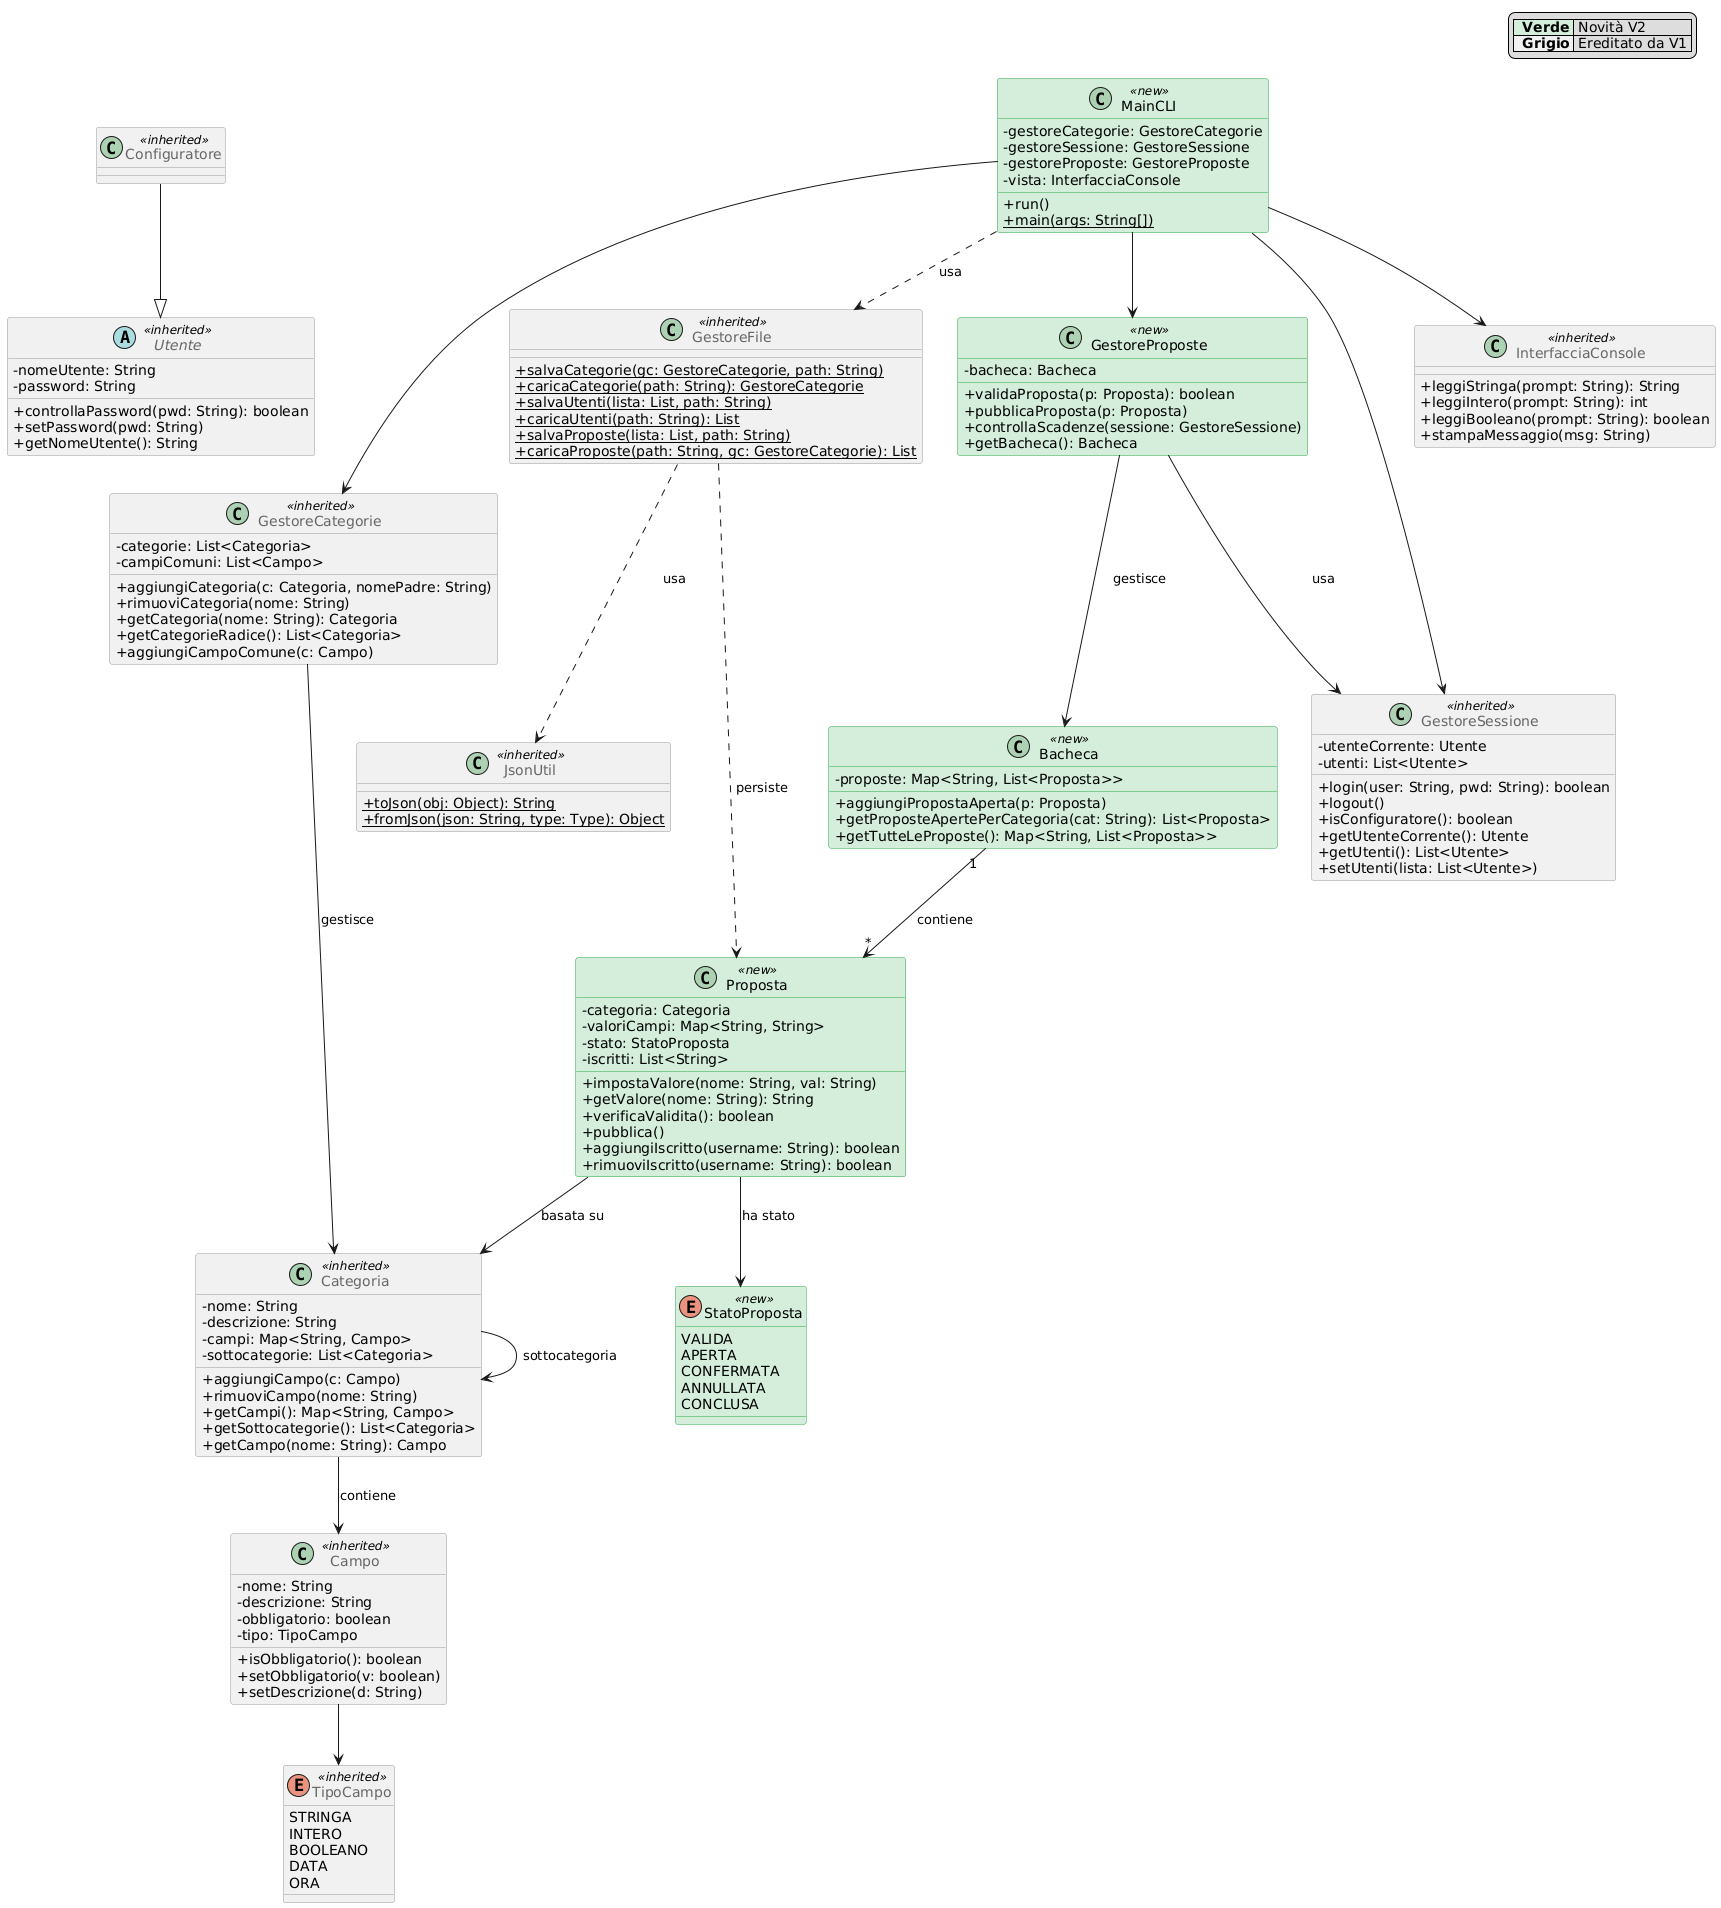

The diagram above was rendered by PlantUML. Its source (embedded in the PNG):
@startuml
skinparam classAttributeIconSize 0

skinparam class {
  BackgroundColor<<new>> #d4edda
  BorderColor<<new>> #28a745
  BackgroundColor<<inherited>> #f0f0f0
  BorderColor<<inherited>> #999999
  FontColor<<inherited>> #666666
}

legend top right
  |<#d4edda>  <b>Verde</b> | Novità V2 |
  |<#f0f0f0>  <b>Grigio</b>| Ereditato da V1 |
endlegend

' --- Ereditato da V1 (grigio) ---
abstract class Utente <<inherited>> {
  -nomeUtente: String
  -password: String
  +controllaPassword(pwd: String): boolean
  +setPassword(pwd: String)
  +getNomeUtente(): String
}

class Configuratore <<inherited>> {
}

class Categoria <<inherited>> {
  -nome: String
  -descrizione: String
  -campi: Map<String, Campo>
  -sottocategorie: List<Categoria>
  +aggiungiCampo(c: Campo)
  +rimuoviCampo(nome: String)
  +getCampi(): Map<String, Campo>
  +getSottocategorie(): List<Categoria>
  +getCampo(nome: String): Campo
}

class Campo <<inherited>> {
  -nome: String
  -descrizione: String
  -obbligatorio: boolean
  -tipo: TipoCampo
  +isObbligatorio(): boolean
  +setObbligatorio(v: boolean)
  +setDescrizione(d: String)
}

enum TipoCampo <<inherited>> {
  STRINGA
  INTERO
  BOOLEANO
  DATA
  ORA
}


class GestoreCategorie <<inherited>> {
  -categorie: List<Categoria>
  -campiComuni: List<Campo>
  +aggiungiCategoria(c: Categoria, nomePadre: String)
  +rimuoviCategoria(nome: String)
  +getCategoria(nome: String): Categoria
  +getCategorieRadice(): List<Categoria>
  +aggiungiCampoComune(c: Campo)
}

class GestoreSessione <<inherited>> {
  -utenteCorrente: Utente
  -utenti: List<Utente>
  +login(user: String, pwd: String): boolean
  +logout()
  +isConfiguratore(): boolean
  +getUtenteCorrente(): Utente
  +getUtenti(): List<Utente>
  +setUtenti(lista: List<Utente>)
}

class GestoreFile <<inherited>> {
  +{static} salvaCategorie(gc: GestoreCategorie, path: String)
  +{static} caricaCategorie(path: String): GestoreCategorie
  +{static} salvaUtenti(lista: List, path: String)
  +{static} caricaUtenti(path: String): List
  +{static} salvaProposte(lista: List, path: String)
  +{static} caricaProposte(path: String, gc: GestoreCategorie): List
}

class JsonUtil <<inherited>> {
  +{static} toJson(obj: Object): String
  +{static} fromJson(json: String, type: Type): Object
}

class InterfacciaConsole <<inherited>> {
  +leggiStringa(prompt: String): String
  +leggiIntero(prompt: String): int
  +leggiBooleano(prompt: String): boolean
  +stampaMessaggio(msg: String)
}

' --- Nuove classi V2 (verde) ---
class Proposta <<new>> {
  -categoria: Categoria
  -valoriCampi: Map<String, String>
  -stato: StatoProposta
  -iscritti: List<String>
  +impostaValore(nome: String, val: String)
  +getValore(nome: String): String
  +verificaValidita(): boolean
  +pubblica()
  +aggiungiIscritto(username: String): boolean
  +rimuoviIscritto(username: String): boolean
}

enum StatoProposta <<new>> {
  VALIDA
  APERTA
  CONFERMATA
  ANNULLATA
  CONCLUSA
}

class Bacheca <<new>> {
  -proposte: Map<String, List<Proposta>>
  +aggiungiPropostaAperta(p: Proposta)
  +getProposteApertePerCategoria(cat: String): List<Proposta>
  +getTutteLeProposte(): Map<String, List<Proposta>>
}

class GestoreProposte <<new>> {
  -bacheca: Bacheca
  +validaProposta(p: Proposta): boolean
  +pubblicaProposta(p: Proposta)
  +controllaScadenze(sessione: GestoreSessione)
  +getBacheca(): Bacheca
}

class MainCLI <<new>> {
  -gestoreCategorie: GestoreCategorie
  -gestoreSessione: GestoreSessione
  -gestoreProposte: GestoreProposte
  -vista: InterfacciaConsole
  +run()
  +{static} main(args: String[])
}

' --- Relazioni ---
Configuratore --|> Utente
Proposta --> Categoria : "basata su"
Proposta --> StatoProposta : "ha stato"
Categoria --> Campo : "contiene"
Categoria --> Categoria : "sottocategoria"
Campo --> TipoCampo
GestoreProposte --> Bacheca : "gestisce"
Bacheca "1" --> "*" Proposta : "contiene"
GestoreCategorie --> Categoria : "gestisce"
GestoreProposte --> GestoreSessione : "usa"
GestoreFile ..> Proposta : "persiste"
GestoreFile ..> JsonUtil : "usa"
MainCLI --> GestoreCategorie
MainCLI --> GestoreSessione
MainCLI --> GestoreProposte
MainCLI --> InterfacciaConsole
MainCLI ..> GestoreFile : "usa"
@enduml